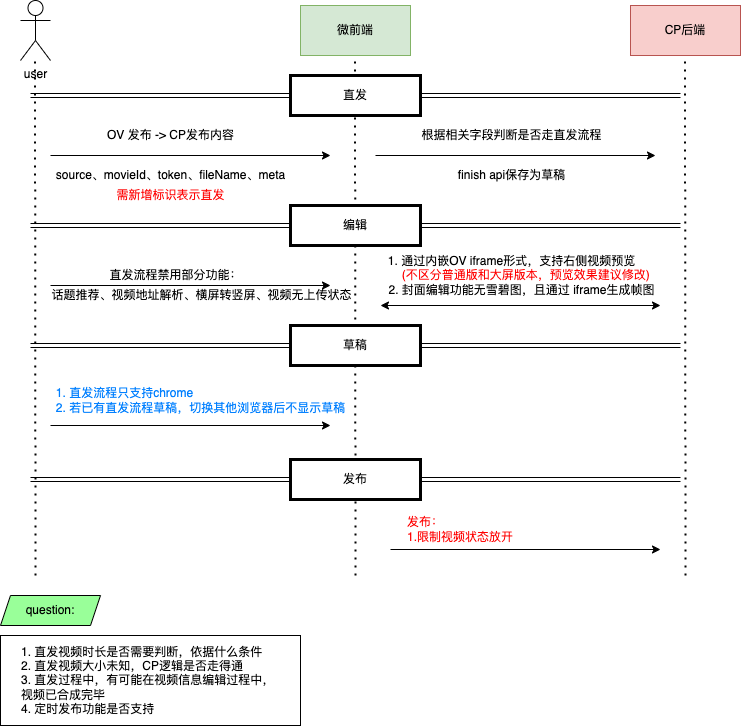

The diagram above was exported from draw.io. Its source (the exported page's mxGraphModel, read from the mxfile embedded in the PNG):
<mxGraphModel dx="1377" dy="791" grid="1" gridSize="10" guides="1" tooltips="1" connect="1" arrows="1" fold="1" page="1" pageScale="1" pageWidth="827" pageHeight="1169" math="0" shadow="0">
  <root>
    <mxCell id="0" />
    <mxCell id="1" parent="0" />
    <mxCell id="NUfbAF6VKn_qnuJBGD9j-1" value="user" style="shape=umlActor;verticalLabelPosition=bottom;verticalAlign=top;html=1;outlineConnect=0;rounded=0;sketch=0;" parent="1" vertex="1">
      <mxGeometry x="60" y="35" width="30" height="60" as="geometry" />
    </mxCell>
    <mxCell id="NUfbAF6VKn_qnuJBGD9j-2" value="" style="endArrow=none;dashed=1;html=1;dashPattern=1 3;strokeWidth=2;rounded=1;sketch=0;curved=0;" parent="1" edge="1">
      <mxGeometry width="50" height="50" relative="1" as="geometry">
        <mxPoint x="75" y="610" as="sourcePoint" />
        <mxPoint x="74.5" y="90" as="targetPoint" />
      </mxGeometry>
    </mxCell>
    <mxCell id="NUfbAF6VKn_qnuJBGD9j-3" value="" style="endArrow=classic;html=1;rounded=1;sketch=0;curved=0;" parent="1" edge="1">
      <mxGeometry width="50" height="50" relative="1" as="geometry">
        <mxPoint x="90" y="190" as="sourcePoint" />
        <mxPoint x="370" y="190" as="targetPoint" />
      </mxGeometry>
    </mxCell>
    <mxCell id="NUfbAF6VKn_qnuJBGD9j-4" value="OV 发布 -&amp;gt; CP发布内容" style="text;html=1;align=center;verticalAlign=middle;resizable=0;points=[];autosize=1;strokeColor=none;fillColor=none;" parent="1" vertex="1">
      <mxGeometry x="140" y="160" width="140" height="20" as="geometry" />
    </mxCell>
    <mxCell id="NUfbAF6VKn_qnuJBGD9j-5" value="微前端" style="whiteSpace=wrap;html=1;rounded=0;sketch=0;fillColor=#d5e8d4;strokeColor=#82b366;" parent="1" vertex="1">
      <mxGeometry x="340" y="40" width="110" height="50" as="geometry" />
    </mxCell>
    <mxCell id="NUfbAF6VKn_qnuJBGD9j-6" value="source、movieId、token、fileName、meta" style="text;html=1;align=center;verticalAlign=middle;resizable=0;points=[];autosize=1;strokeColor=none;fillColor=none;" parent="1" vertex="1">
      <mxGeometry x="90" y="200" width="240" height="20" as="geometry" />
    </mxCell>
    <mxCell id="NUfbAF6VKn_qnuJBGD9j-8" value="CP后端" style="whiteSpace=wrap;html=1;rounded=0;sketch=0;fillColor=#f8cecc;strokeColor=#b85450;" parent="1" vertex="1">
      <mxGeometry x="670" y="40" width="110" height="50" as="geometry" />
    </mxCell>
    <mxCell id="NUfbAF6VKn_qnuJBGD9j-10" value="" style="endArrow=none;dashed=1;html=1;dashPattern=1 3;strokeWidth=2;rounded=1;sketch=0;curved=0;" parent="1" edge="1">
      <mxGeometry width="50" height="50" relative="1" as="geometry">
        <mxPoint x="395" y="610" as="sourcePoint" />
        <mxPoint x="394.5" y="90" as="targetPoint" />
      </mxGeometry>
    </mxCell>
    <mxCell id="NUfbAF6VKn_qnuJBGD9j-11" value="" style="endArrow=none;dashed=1;html=1;dashPattern=1 3;strokeWidth=2;rounded=1;sketch=0;curved=0;" parent="1" edge="1">
      <mxGeometry width="50" height="50" relative="1" as="geometry">
        <mxPoint x="725" y="610" as="sourcePoint" />
        <mxPoint x="724.5" y="90" as="targetPoint" />
      </mxGeometry>
    </mxCell>
    <mxCell id="NUfbAF6VKn_qnuJBGD9j-12" value="" style="endArrow=classic;html=1;rounded=1;sketch=0;curved=0;" parent="1" edge="1">
      <mxGeometry width="50" height="50" relative="1" as="geometry">
        <mxPoint x="415" y="190" as="sourcePoint" />
        <mxPoint x="695" y="190" as="targetPoint" />
      </mxGeometry>
    </mxCell>
    <mxCell id="NUfbAF6VKn_qnuJBGD9j-15" value="根据相关字段判断是否走直发流程" style="text;html=1;align=center;verticalAlign=middle;resizable=0;points=[];autosize=1;strokeColor=none;fillColor=none;" parent="1" vertex="1">
      <mxGeometry x="451" y="160" width="200" height="20" as="geometry" />
    </mxCell>
    <mxCell id="NUfbAF6VKn_qnuJBGD9j-16" value="finish api保存为草稿" style="text;html=1;align=center;verticalAlign=middle;resizable=0;points=[];autosize=1;strokeColor=none;fillColor=none;" parent="1" vertex="1">
      <mxGeometry x="491" y="200" width="120" height="20" as="geometry" />
    </mxCell>
    <mxCell id="NUfbAF6VKn_qnuJBGD9j-17" value="" style="shape=link;html=1;rounded=1;sketch=0;curved=0;startArrow=none;" parent="1" source="NUfbAF6VKn_qnuJBGD9j-32" edge="1">
      <mxGeometry width="100" relative="1" as="geometry">
        <mxPoint x="70" y="130" as="sourcePoint" />
        <mxPoint x="720" y="130" as="targetPoint" />
      </mxGeometry>
    </mxCell>
    <mxCell id="NUfbAF6VKn_qnuJBGD9j-18" value="" style="endArrow=classic;html=1;rounded=1;sketch=0;curved=0;" parent="1" edge="1">
      <mxGeometry width="50" height="50" relative="1" as="geometry">
        <mxPoint x="90" y="320" as="sourcePoint" />
        <mxPoint x="370" y="320" as="targetPoint" />
      </mxGeometry>
    </mxCell>
    <mxCell id="NUfbAF6VKn_qnuJBGD9j-19" value="直发流程禁用部分功能：" style="text;html=1;align=center;verticalAlign=middle;resizable=0;points=[];autosize=1;strokeColor=none;fillColor=none;" parent="1" vertex="1">
      <mxGeometry x="140" y="300" width="150" height="20" as="geometry" />
    </mxCell>
    <mxCell id="NUfbAF6VKn_qnuJBGD9j-20" value="话题推荐、视频地址解析、横屏转竖屏、视频无上传状态" style="text;html=1;align=center;verticalAlign=middle;resizable=0;points=[];autosize=1;strokeColor=none;fillColor=none;" parent="1" vertex="1">
      <mxGeometry x="81" y="320" width="320" height="20" as="geometry" />
    </mxCell>
    <mxCell id="NUfbAF6VKn_qnuJBGD9j-21" value="question:" style="shape=parallelogram;perimeter=parallelogramPerimeter;whiteSpace=wrap;html=1;fixedSize=1;rounded=0;sketch=0;labelBackgroundColor=none;size=10;fillColor=#99FF99;" parent="1" vertex="1">
      <mxGeometry x="40" y="630" width="100" height="30" as="geometry" />
    </mxCell>
    <mxCell id="NUfbAF6VKn_qnuJBGD9j-22" value="&lt;div style=&quot;text-align: left&quot;&gt;&lt;span&gt;1. 直发视频时长是否需要判断，依据什么条件&lt;/span&gt;&lt;/div&gt;&lt;div style=&quot;text-align: left&quot;&gt;&lt;span&gt;2. 直发视频大小未知，CP逻辑是否走得通&lt;/span&gt;&lt;/div&gt;&lt;div style=&quot;text-align: left&quot;&gt;&lt;span&gt;3. 直发过程中，有可能在视频信息编辑过程中，视频已合成完毕&lt;/span&gt;&lt;/div&gt;&lt;div style=&quot;text-align: left&quot;&gt;&lt;span&gt;4. 定时发布功能是否支持&lt;/span&gt;&lt;/div&gt;" style="whiteSpace=wrap;html=1;rounded=0;sketch=0;spacingLeft=20;spacingRight=20;" parent="1" vertex="1">
      <mxGeometry x="40" y="670" width="300" height="90" as="geometry" />
    </mxCell>
    <mxCell id="NUfbAF6VKn_qnuJBGD9j-25" value="" style="endArrow=classic;startArrow=classic;html=1;rounded=1;sketch=0;curved=0;" parent="1" edge="1">
      <mxGeometry width="50" height="50" relative="1" as="geometry">
        <mxPoint x="420" y="340" as="sourcePoint" />
        <mxPoint x="700" y="340" as="targetPoint" />
      </mxGeometry>
    </mxCell>
    <mxCell id="NUfbAF6VKn_qnuJBGD9j-30" value="" style="endArrow=classic;html=1;rounded=1;sketch=0;curved=0;" parent="1" edge="1">
      <mxGeometry width="50" height="50" relative="1" as="geometry">
        <mxPoint x="430" y="584" as="sourcePoint" />
        <mxPoint x="700" y="584" as="targetPoint" />
      </mxGeometry>
    </mxCell>
    <mxCell id="NUfbAF6VKn_qnuJBGD9j-31" value="发布：&lt;br&gt;1.限制视频状态放开&lt;br&gt;" style="text;html=1;align=left;verticalAlign=middle;resizable=0;points=[];autosize=1;strokeColor=none;fillColor=none;fontColor=#FF0000;" parent="1" vertex="1">
      <mxGeometry x="445" y="549" width="120" height="30" as="geometry" />
    </mxCell>
    <mxCell id="NUfbAF6VKn_qnuJBGD9j-32" value="直发" style="whiteSpace=wrap;html=1;rounded=0;sketch=0;strokeWidth=3;" parent="1" vertex="1">
      <mxGeometry x="330" y="110" width="130" height="40" as="geometry" />
    </mxCell>
    <mxCell id="NUfbAF6VKn_qnuJBGD9j-33" value="" style="shape=link;html=1;rounded=1;sketch=0;curved=0;endArrow=none;" parent="1" target="NUfbAF6VKn_qnuJBGD9j-32" edge="1">
      <mxGeometry width="100" relative="1" as="geometry">
        <mxPoint x="70" y="130" as="sourcePoint" />
        <mxPoint x="720" y="130" as="targetPoint" />
      </mxGeometry>
    </mxCell>
    <mxCell id="NUfbAF6VKn_qnuJBGD9j-35" value="" style="shape=link;html=1;rounded=1;sketch=0;curved=0;endArrow=none;startArrow=none;" parent="1" source="NUfbAF6VKn_qnuJBGD9j-34" edge="1">
      <mxGeometry width="100" relative="1" as="geometry">
        <mxPoint x="80" y="259.5" as="sourcePoint" />
        <mxPoint x="720" y="260" as="targetPoint" />
      </mxGeometry>
    </mxCell>
    <mxCell id="NUfbAF6VKn_qnuJBGD9j-34" value="编辑" style="whiteSpace=wrap;html=1;rounded=0;sketch=0;strokeWidth=3;" parent="1" vertex="1">
      <mxGeometry x="330" y="240" width="130" height="40" as="geometry" />
    </mxCell>
    <mxCell id="NUfbAF6VKn_qnuJBGD9j-36" value="" style="shape=link;html=1;rounded=1;sketch=0;curved=0;endArrow=none;" parent="1" target="NUfbAF6VKn_qnuJBGD9j-34" edge="1">
      <mxGeometry width="100" relative="1" as="geometry">
        <mxPoint x="70" y="260" as="sourcePoint" />
        <mxPoint x="720" y="260" as="targetPoint" />
      </mxGeometry>
    </mxCell>
    <mxCell id="NUfbAF6VKn_qnuJBGD9j-37" value="" style="shape=link;html=1;rounded=1;sketch=0;curved=0;endArrow=none;startArrow=none;" parent="1" source="NUfbAF6VKn_qnuJBGD9j-38" edge="1">
      <mxGeometry width="100" relative="1" as="geometry">
        <mxPoint x="80" y="514" as="sourcePoint" />
        <mxPoint x="720" y="514" as="targetPoint" />
      </mxGeometry>
    </mxCell>
    <mxCell id="NUfbAF6VKn_qnuJBGD9j-38" value="发布" style="whiteSpace=wrap;html=1;rounded=0;sketch=0;strokeWidth=3;" parent="1" vertex="1">
      <mxGeometry x="330" y="494" width="130" height="40" as="geometry" />
    </mxCell>
    <mxCell id="NUfbAF6VKn_qnuJBGD9j-39" value="" style="shape=link;html=1;rounded=1;sketch=0;curved=0;endArrow=none;startArrow=none;" parent="1" target="NUfbAF6VKn_qnuJBGD9j-38" edge="1">
      <mxGeometry width="100" relative="1" as="geometry">
        <mxPoint x="70" y="514" as="sourcePoint" />
        <mxPoint x="720" y="380" as="targetPoint" />
      </mxGeometry>
    </mxCell>
    <mxCell id="NUfbAF6VKn_qnuJBGD9j-40" value="" style="shape=link;html=1;rounded=1;sketch=0;curved=0;endArrow=none;startArrow=none;" parent="1" source="NUfbAF6VKn_qnuJBGD9j-41" edge="1">
      <mxGeometry width="100" relative="1" as="geometry">
        <mxPoint x="80" y="380" as="sourcePoint" />
        <mxPoint x="720" y="380" as="targetPoint" />
      </mxGeometry>
    </mxCell>
    <mxCell id="NUfbAF6VKn_qnuJBGD9j-41" value="草稿" style="whiteSpace=wrap;html=1;rounded=0;sketch=0;strokeWidth=3;" parent="1" vertex="1">
      <mxGeometry x="330" y="360" width="130" height="40" as="geometry" />
    </mxCell>
    <mxCell id="NUfbAF6VKn_qnuJBGD9j-42" value="" style="shape=link;html=1;rounded=1;sketch=0;curved=0;endArrow=none;startArrow=none;" parent="1" target="NUfbAF6VKn_qnuJBGD9j-41" edge="1">
      <mxGeometry width="100" relative="1" as="geometry">
        <mxPoint x="70" y="380" as="sourcePoint" />
        <mxPoint x="720" y="246" as="targetPoint" />
      </mxGeometry>
    </mxCell>
    <mxCell id="NUfbAF6VKn_qnuJBGD9j-43" value="&lt;div style=&quot;text-align: left&quot;&gt;1. 直发流程只支持chrome&lt;/div&gt;&lt;div style=&quot;text-align: left&quot;&gt;2. 若已有直发流程草稿，切换其他浏览器后不显示草稿&lt;/div&gt;" style="text;html=1;align=center;verticalAlign=middle;resizable=0;points=[];autosize=1;strokeColor=none;fillColor=none;fontColor=#007FFF;" parent="1" vertex="1">
      <mxGeometry x="90" y="420" width="300" height="30" as="geometry" />
    </mxCell>
    <mxCell id="NUfbAF6VKn_qnuJBGD9j-44" value="" style="endArrow=classic;html=1;rounded=1;sketch=0;curved=0;" parent="1" edge="1">
      <mxGeometry width="50" height="50" relative="1" as="geometry">
        <mxPoint x="90" y="460" as="sourcePoint" />
        <mxPoint x="370" y="460" as="targetPoint" />
      </mxGeometry>
    </mxCell>
    <mxCell id="NUfbAF6VKn_qnuJBGD9j-47" value="1. 通过内嵌OV iframe形式，支持右侧视频预览&lt;br&gt;&lt;div style=&quot;text-align: left&quot;&gt;&lt;span&gt;&lt;font color=&quot;#ff0000&quot;&gt;&amp;nbsp; &amp;nbsp; &amp;nbsp; &amp;nbsp; &amp;nbsp; (不区分普通版和大屏版本，预览效果建议修改)&lt;/font&gt;&lt;/span&gt;&lt;/div&gt;&lt;div style=&quot;text-align: left&quot;&gt;&lt;span&gt;&amp;nbsp; &amp;nbsp; &amp;nbsp; 2. 封面编辑功能无雪碧图，且通过 iframe生成帧图&lt;/span&gt;&lt;/div&gt;" style="text;html=1;align=center;verticalAlign=middle;resizable=0;points=[];autosize=1;strokeColor=none;fillColor=none;fontColor=#000000;spacingLeft=0;" parent="1" vertex="1">
      <mxGeometry x="401" y="285" width="300" height="50" as="geometry" />
    </mxCell>
    <mxCell id="NUfbAF6VKn_qnuJBGD9j-48" value="需新增标识表示直发" style="text;html=1;align=center;verticalAlign=middle;resizable=0;points=[];autosize=1;strokeColor=none;fillColor=none;fontColor=#FF0000;" parent="1" vertex="1">
      <mxGeometry x="150" y="220" width="120" height="20" as="geometry" />
    </mxCell>
  </root>
</mxGraphModel>